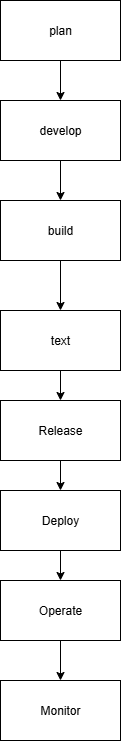

The diagram above was exported from draw.io. Its source (the exported page's mxGraphModel, read from the mxfile embedded in the PNG):
<mxGraphModel dx="786" dy="497" grid="1" gridSize="10" guides="1" tooltips="1" connect="1" arrows="1" fold="1" page="1" pageScale="1" pageWidth="850" pageHeight="1100" math="0" shadow="0">
  <root>
    <mxCell id="0" />
    <mxCell id="1" parent="0" />
    <mxCell id="PMvOi2NxcJCtEbAqP7Hh-5" style="edgeStyle=orthogonalEdgeStyle;rounded=0;orthogonalLoop=1;jettySize=auto;html=1;exitX=0.5;exitY=1;exitDx=0;exitDy=0;entryX=0.5;entryY=0;entryDx=0;entryDy=0;" edge="1" parent="1" source="PMvOi2NxcJCtEbAqP7Hh-1" target="PMvOi2NxcJCtEbAqP7Hh-4">
      <mxGeometry relative="1" as="geometry" />
    </mxCell>
    <mxCell id="PMvOi2NxcJCtEbAqP7Hh-1" value="plan" style="rounded=0;whiteSpace=wrap;html=1;" vertex="1" parent="1">
      <mxGeometry x="90" y="70" width="120" height="60" as="geometry" />
    </mxCell>
    <mxCell id="PMvOi2NxcJCtEbAqP7Hh-13" style="edgeStyle=orthogonalEdgeStyle;rounded=0;orthogonalLoop=1;jettySize=auto;html=1;exitX=0.5;exitY=1;exitDx=0;exitDy=0;entryX=0.5;entryY=0;entryDx=0;entryDy=0;" edge="1" parent="1" source="PMvOi2NxcJCtEbAqP7Hh-4" target="PMvOi2NxcJCtEbAqP7Hh-6">
      <mxGeometry relative="1" as="geometry" />
    </mxCell>
    <mxCell id="PMvOi2NxcJCtEbAqP7Hh-4" value="develop" style="rounded=0;whiteSpace=wrap;html=1;" vertex="1" parent="1">
      <mxGeometry x="90" y="170" width="120" height="60" as="geometry" />
    </mxCell>
    <mxCell id="PMvOi2NxcJCtEbAqP7Hh-14" style="edgeStyle=orthogonalEdgeStyle;rounded=0;orthogonalLoop=1;jettySize=auto;html=1;exitX=0.5;exitY=1;exitDx=0;exitDy=0;entryX=0.5;entryY=0;entryDx=0;entryDy=0;" edge="1" parent="1" source="PMvOi2NxcJCtEbAqP7Hh-6" target="PMvOi2NxcJCtEbAqP7Hh-7">
      <mxGeometry relative="1" as="geometry" />
    </mxCell>
    <mxCell id="PMvOi2NxcJCtEbAqP7Hh-6" value="build" style="rounded=0;whiteSpace=wrap;html=1;" vertex="1" parent="1">
      <mxGeometry x="90" y="270" width="120" height="60" as="geometry" />
    </mxCell>
    <mxCell id="PMvOi2NxcJCtEbAqP7Hh-16" style="edgeStyle=orthogonalEdgeStyle;rounded=0;orthogonalLoop=1;jettySize=auto;html=1;exitX=0.5;exitY=1;exitDx=0;exitDy=0;entryX=0.5;entryY=0;entryDx=0;entryDy=0;" edge="1" parent="1" source="PMvOi2NxcJCtEbAqP7Hh-7" target="PMvOi2NxcJCtEbAqP7Hh-8">
      <mxGeometry relative="1" as="geometry" />
    </mxCell>
    <mxCell id="PMvOi2NxcJCtEbAqP7Hh-7" value="text" style="rounded=0;whiteSpace=wrap;html=1;" vertex="1" parent="1">
      <mxGeometry x="90" y="380" width="120" height="60" as="geometry" />
    </mxCell>
    <mxCell id="PMvOi2NxcJCtEbAqP7Hh-15" style="edgeStyle=orthogonalEdgeStyle;rounded=0;orthogonalLoop=1;jettySize=auto;html=1;exitX=0.5;exitY=1;exitDx=0;exitDy=0;entryX=0.5;entryY=0;entryDx=0;entryDy=0;" edge="1" parent="1" source="PMvOi2NxcJCtEbAqP7Hh-8" target="PMvOi2NxcJCtEbAqP7Hh-9">
      <mxGeometry relative="1" as="geometry" />
    </mxCell>
    <mxCell id="PMvOi2NxcJCtEbAqP7Hh-8" value="Release" style="rounded=0;whiteSpace=wrap;html=1;" vertex="1" parent="1">
      <mxGeometry x="90" y="470" width="120" height="60" as="geometry" />
    </mxCell>
    <mxCell id="PMvOi2NxcJCtEbAqP7Hh-17" style="edgeStyle=orthogonalEdgeStyle;rounded=0;orthogonalLoop=1;jettySize=auto;html=1;exitX=0.5;exitY=1;exitDx=0;exitDy=0;entryX=0.5;entryY=0;entryDx=0;entryDy=0;" edge="1" parent="1" source="PMvOi2NxcJCtEbAqP7Hh-9" target="PMvOi2NxcJCtEbAqP7Hh-10">
      <mxGeometry relative="1" as="geometry" />
    </mxCell>
    <mxCell id="PMvOi2NxcJCtEbAqP7Hh-9" value="Deploy" style="rounded=0;whiteSpace=wrap;html=1;" vertex="1" parent="1">
      <mxGeometry x="90" y="560" width="120" height="60" as="geometry" />
    </mxCell>
    <mxCell id="PMvOi2NxcJCtEbAqP7Hh-18" style="edgeStyle=orthogonalEdgeStyle;rounded=0;orthogonalLoop=1;jettySize=auto;html=1;exitX=0.5;exitY=1;exitDx=0;exitDy=0;entryX=0.5;entryY=0;entryDx=0;entryDy=0;" edge="1" parent="1" source="PMvOi2NxcJCtEbAqP7Hh-10" target="PMvOi2NxcJCtEbAqP7Hh-11">
      <mxGeometry relative="1" as="geometry" />
    </mxCell>
    <mxCell id="PMvOi2NxcJCtEbAqP7Hh-10" value="Operate" style="rounded=0;whiteSpace=wrap;html=1;" vertex="1" parent="1">
      <mxGeometry x="90" y="650" width="120" height="60" as="geometry" />
    </mxCell>
    <mxCell id="PMvOi2NxcJCtEbAqP7Hh-11" value="Monitor" style="rounded=0;whiteSpace=wrap;html=1;" vertex="1" parent="1">
      <mxGeometry x="90" y="750" width="120" height="60" as="geometry" />
    </mxCell>
  </root>
</mxGraphModel>